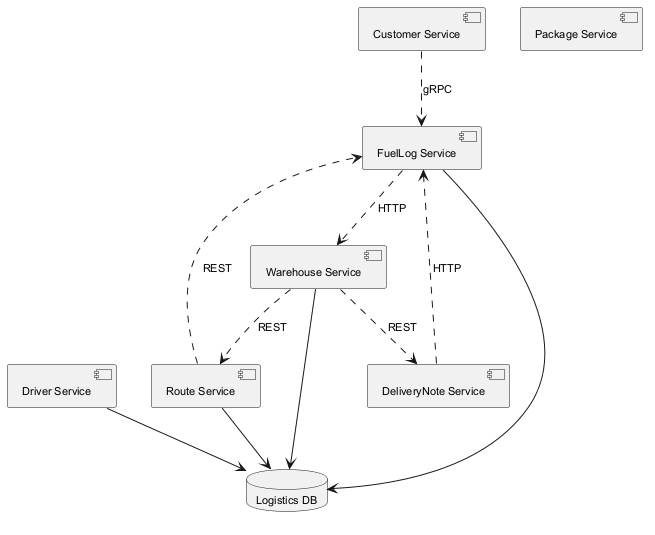

The diagram above was rendered by PlantUML. Its source (embedded in the PNG):
@startuml
skinparam defaultFontSize 11
component "Customer Service" as C_CustomerService
component "Driver Service" as C_DriverService
component "Warehouse Service" as C_WarehouseService
component "Route Service" as C_RouteService
component "DeliveryNote Service" as C_DeliveryNoteService
component "Package Service" as C_PackageService
component "FuelLog Service" as C_FuelLogService
database "Logistics DB" as DB_logistics
C_DriverService --> DB_logistics
C_WarehouseService --> DB_logistics
C_RouteService --> DB_logistics
C_FuelLogService --> DB_logistics
C_WarehouseService ..> C_DeliveryNoteService : REST
C_DeliveryNoteService ..> C_FuelLogService : HTTP
C_CustomerService ..> C_FuelLogService : gRPC
C_WarehouseService ..> C_RouteService : REST
C_FuelLogService ..> C_WarehouseService : HTTP
C_RouteService ..> C_FuelLogService : REST
@enduml